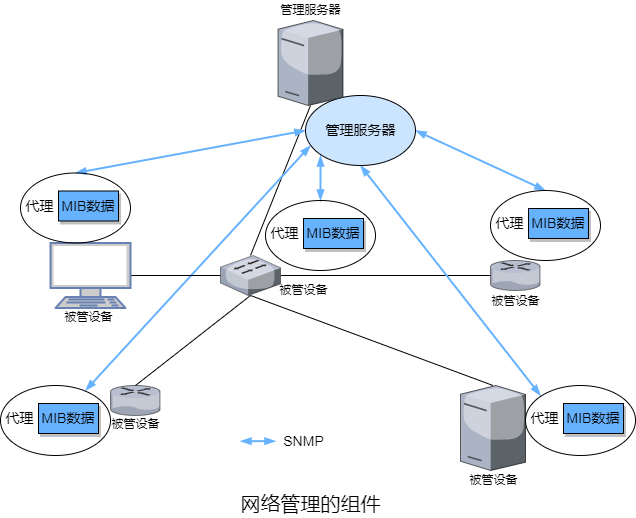

The diagram above was exported from draw.io. Its source (the exported page's mxGraphModel, read from the mxfile embedded in the PNG):
<mxGraphModel dx="1506" dy="1051" grid="0" gridSize="5" guides="1" tooltips="1" connect="1" arrows="1" fold="1" page="0" pageScale="1" pageWidth="827" pageHeight="1169" background="#ffffff" math="0" shadow="0">
  <root>
    <mxCell id="0" />
    <mxCell id="1" parent="0" />
    <mxCell id="Rqh_C2Ey-2tWDguLPjG_-28" value="" style="endArrow=none;html=1;rounded=0;fontSize=14;" parent="1" edge="1">
      <mxGeometry width="50" height="50" relative="1" as="geometry">
        <mxPoint x="-30" as="sourcePoint" />
        <mxPoint x="30" y="-150" as="targetPoint" />
      </mxGeometry>
    </mxCell>
    <mxCell id="Rqh_C2Ey-2tWDguLPjG_-62" value="" style="endArrow=blockThin;html=1;rounded=0;fontSize=12;strokeColor=#66B2FF;strokeWidth=2;startArrow=blockThin;startFill=1;endFill=1;" parent="1" edge="1">
      <mxGeometry width="50" height="50" relative="1" as="geometry">
        <mxPoint x="-195" y="135" as="sourcePoint" />
        <mxPoint x="30" y="-110" as="targetPoint" />
      </mxGeometry>
    </mxCell>
    <mxCell id="Rqh_C2Ey-2tWDguLPjG_-29" style="edgeStyle=none;rounded=0;orthogonalLoop=1;jettySize=auto;html=1;fontSize=14;endArrow=none;endFill=0;" parent="1" source="Rqh_C2Ey-2tWDguLPjG_-4" target="Rqh_C2Ey-2tWDguLPjG_-5" edge="1">
      <mxGeometry relative="1" as="geometry" />
    </mxCell>
    <mxCell id="Rqh_C2Ey-2tWDguLPjG_-52" value="" style="endArrow=blockThin;html=1;rounded=0;fontSize=14;strokeColor=#66B2FF;strokeWidth=2;startArrow=blockThin;startFill=1;endFill=1;" parent="1" edge="1">
      <mxGeometry width="50" height="50" relative="1" as="geometry">
        <mxPoint x="-205" y="-82.5" as="sourcePoint" />
        <mxPoint x="25" y="-125" as="targetPoint" />
      </mxGeometry>
    </mxCell>
    <mxCell id="Rqh_C2Ey-2tWDguLPjG_-61" value="" style="endArrow=blockThin;html=1;rounded=0;fontSize=12;strokeColor=#66B2FF;strokeWidth=2;startArrow=blockThin;startFill=1;endFill=1;" parent="1" edge="1">
      <mxGeometry width="50" height="50" relative="1" as="geometry">
        <mxPoint x="260" y="140" as="sourcePoint" />
        <mxPoint x="80" y="-90" as="targetPoint" />
      </mxGeometry>
    </mxCell>
    <mxCell id="Rqh_C2Ey-2tWDguLPjG_-38" value="" style="endArrow=blockThin;html=1;rounded=0;fontSize=14;strokeWidth=2;endFill=1;startArrow=blockThin;startFill=1;strokeColor=#66B2FF;" parent="1" edge="1">
      <mxGeometry width="50" height="50" relative="1" as="geometry">
        <mxPoint x="40" y="-55" as="sourcePoint" />
        <mxPoint x="40" y="-100" as="targetPoint" />
      </mxGeometry>
    </mxCell>
    <mxCell id="Rqh_C2Ey-2tWDguLPjG_-51" value="" style="endArrow=blockThin;html=1;rounded=0;fontSize=14;strokeColor=#66B2FF;strokeWidth=2;startArrow=blockThin;startFill=1;endFill=1;" parent="1" edge="1">
      <mxGeometry width="50" height="50" relative="1" as="geometry">
        <mxPoint x="265" y="-65" as="sourcePoint" />
        <mxPoint x="135" y="-125" as="targetPoint" />
      </mxGeometry>
    </mxCell>
    <mxCell id="Rqh_C2Ey-2tWDguLPjG_-13" value="" style="ellipse;whiteSpace=wrap;html=1;rounded=0;shadow=0;glass=0;sketch=0;fontSize=14;fillColor=#CCE5FF;" parent="1" vertex="1">
      <mxGeometry x="25" y="-160" width="110" height="70" as="geometry" />
    </mxCell>
    <mxCell id="Rqh_C2Ey-2tWDguLPjG_-2" value="" style="verticalLabelPosition=bottom;aspect=fixed;html=1;verticalAlign=top;strokeColor=none;align=center;outlineConnect=0;shape=mxgraph.citrix.tower_server;" parent="1" vertex="1">
      <mxGeometry x="-2.5" y="-235" width="65" height="85" as="geometry" />
    </mxCell>
    <mxCell id="Rqh_C2Ey-2tWDguLPjG_-30" style="edgeStyle=none;rounded=0;orthogonalLoop=1;jettySize=auto;html=1;entryX=1;entryY=0.5;entryDx=0;entryDy=0;entryPerimeter=0;fontSize=14;endArrow=none;endFill=0;" parent="1" source="Rqh_C2Ey-2tWDguLPjG_-4" target="Rqh_C2Ey-2tWDguLPjG_-7" edge="1">
      <mxGeometry relative="1" as="geometry" />
    </mxCell>
    <mxCell id="Rqh_C2Ey-2tWDguLPjG_-4" value="" style="verticalLabelPosition=bottom;html=1;verticalAlign=top;strokeColor=none;align=center;outlineConnect=0;shape=mxgraph.citrix.switch;" parent="1" vertex="1">
      <mxGeometry x="-60" width="60" height="40" as="geometry" />
    </mxCell>
    <mxCell id="Rqh_C2Ey-2tWDguLPjG_-5" value="" style="verticalLabelPosition=bottom;html=1;verticalAlign=top;strokeColor=none;align=center;outlineConnect=0;shape=mxgraph.citrix.router;" parent="1" vertex="1">
      <mxGeometry x="210" y="5" width="50" height="30" as="geometry" />
    </mxCell>
    <mxCell id="Rqh_C2Ey-2tWDguLPjG_-6" value="" style="verticalLabelPosition=bottom;aspect=fixed;html=1;verticalAlign=top;strokeColor=none;align=center;outlineConnect=0;shape=mxgraph.citrix.tower_server;" parent="1" vertex="1">
      <mxGeometry x="180" y="130" width="65" height="85" as="geometry" />
    </mxCell>
    <mxCell id="Rqh_C2Ey-2tWDguLPjG_-7" value="" style="fontColor=#0066CC;verticalAlign=top;verticalLabelPosition=bottom;labelPosition=center;align=center;html=1;outlineConnect=0;fillColor=#CCCCCC;strokeColor=#6881B3;gradientColor=none;gradientDirection=north;strokeWidth=2;shape=mxgraph.networks.terminal;" parent="1" vertex="1">
      <mxGeometry x="-230" y="-12.5" width="80" height="65" as="geometry" />
    </mxCell>
    <mxCell id="Rqh_C2Ey-2tWDguLPjG_-8" value="" style="verticalLabelPosition=bottom;html=1;verticalAlign=top;strokeColor=none;align=center;outlineConnect=0;shape=mxgraph.citrix.router;" parent="1" vertex="1">
      <mxGeometry x="-170" y="130" width="50" height="30" as="geometry" />
    </mxCell>
    <mxCell id="Rqh_C2Ey-2tWDguLPjG_-9" value="管理服务器" style="text;html=1;align=center;verticalAlign=middle;resizable=0;points=[];autosize=1;strokeColor=none;fillColor=none;fontSize=14;" parent="1" vertex="1">
      <mxGeometry x="40" y="-135.5" width="80" height="21" as="geometry" />
    </mxCell>
    <mxCell id="Rqh_C2Ey-2tWDguLPjG_-21" value="" style="ellipse;whiteSpace=wrap;html=1;rounded=0;shadow=0;glass=0;sketch=0;fontSize=14;fillColor=none;" parent="1" vertex="1">
      <mxGeometry x="-280" y="130" width="110" height="70" as="geometry" />
    </mxCell>
    <mxCell id="Rqh_C2Ey-2tWDguLPjG_-22" value="MIB数据" style="rounded=0;whiteSpace=wrap;html=1;fontSize=14;shadow=1;glass=0;sketch=0;fillColor=#66B2FF;" parent="1" vertex="1">
      <mxGeometry x="-242" y="148" width="60" height="30" as="geometry" />
    </mxCell>
    <mxCell id="Rqh_C2Ey-2tWDguLPjG_-23" value="代理" style="text;html=1;align=center;verticalAlign=middle;resizable=0;points=[];autosize=1;strokeColor=none;fillColor=none;fontSize=14;" parent="1" vertex="1">
      <mxGeometry x="-280" y="152.5" width="38" height="21" as="geometry" />
    </mxCell>
    <mxCell id="Rqh_C2Ey-2tWDguLPjG_-24" value="" style="ellipse;whiteSpace=wrap;html=1;rounded=0;shadow=0;glass=0;sketch=0;fontSize=14;fillColor=none;" parent="1" vertex="1">
      <mxGeometry x="245" y="130" width="110" height="70" as="geometry" />
    </mxCell>
    <mxCell id="Rqh_C2Ey-2tWDguLPjG_-25" value="MIB数据" style="rounded=0;whiteSpace=wrap;html=1;fontSize=14;shadow=1;glass=0;sketch=0;fillColor=#66B2FF;" parent="1" vertex="1">
      <mxGeometry x="283" y="148" width="60" height="30" as="geometry" />
    </mxCell>
    <mxCell id="Rqh_C2Ey-2tWDguLPjG_-26" value="代理" style="text;html=1;align=center;verticalAlign=middle;resizable=0;points=[];autosize=1;strokeColor=none;fillColor=none;fontSize=14;" parent="1" vertex="1">
      <mxGeometry x="245" y="152.5" width="38" height="21" as="geometry" />
    </mxCell>
    <mxCell id="Rqh_C2Ey-2tWDguLPjG_-31" value="" style="endArrow=none;html=1;rounded=0;fontSize=14;" parent="1" edge="1">
      <mxGeometry width="50" height="50" relative="1" as="geometry">
        <mxPoint x="-145" y="130" as="sourcePoint" />
        <mxPoint x="-30" y="40" as="targetPoint" />
      </mxGeometry>
    </mxCell>
    <mxCell id="Rqh_C2Ey-2tWDguLPjG_-34" value="" style="ellipse;whiteSpace=wrap;html=1;rounded=0;shadow=0;glass=0;sketch=0;fontSize=14;fillColor=none;" parent="1" vertex="1">
      <mxGeometry x="-15" y="-55" width="110" height="70" as="geometry" />
    </mxCell>
    <mxCell id="Rqh_C2Ey-2tWDguLPjG_-35" value="MIB数据" style="rounded=0;whiteSpace=wrap;html=1;fontSize=14;shadow=1;glass=0;sketch=0;fillColor=#66B2FF;" parent="1" vertex="1">
      <mxGeometry x="23" y="-37" width="60" height="30" as="geometry" />
    </mxCell>
    <mxCell id="Rqh_C2Ey-2tWDguLPjG_-36" value="代理" style="text;html=1;align=center;verticalAlign=middle;resizable=0;points=[];autosize=1;strokeColor=none;fillColor=none;fontSize=14;" parent="1" vertex="1">
      <mxGeometry x="-15" y="-32.5" width="38" height="21" as="geometry" />
    </mxCell>
    <mxCell id="Rqh_C2Ey-2tWDguLPjG_-37" value="" style="endArrow=none;html=1;rounded=0;fontSize=14;" parent="1" edge="1">
      <mxGeometry width="50" height="50" relative="1" as="geometry">
        <mxPoint x="212.5" y="130" as="sourcePoint" />
        <mxPoint x="-30" y="40" as="targetPoint" />
      </mxGeometry>
    </mxCell>
    <mxCell id="Rqh_C2Ey-2tWDguLPjG_-43" value="" style="endArrow=blockThin;html=1;rounded=0;fontSize=14;strokeColor=#66B2FF;strokeWidth=2;endFill=1;startArrow=blockThin;startFill=1;" parent="1" edge="1">
      <mxGeometry width="50" height="50" relative="1" as="geometry">
        <mxPoint x="-40" y="185.66000000000008" as="sourcePoint" />
        <mxPoint x="-5" y="185.66000000000008" as="targetPoint" />
      </mxGeometry>
    </mxCell>
    <mxCell id="Rqh_C2Ey-2tWDguLPjG_-44" value="SNMP" style="text;html=1;align=center;verticalAlign=middle;resizable=0;points=[];autosize=1;strokeColor=none;fillColor=none;fontSize=14;" parent="1" vertex="1">
      <mxGeometry x="-5" y="173.5" width="55" height="25" as="geometry" />
    </mxCell>
    <mxCell id="Rqh_C2Ey-2tWDguLPjG_-45" value="" style="ellipse;whiteSpace=wrap;html=1;rounded=0;shadow=0;glass=0;sketch=0;fontSize=14;fillColor=none;" parent="1" vertex="1">
      <mxGeometry x="-260" y="-82.5" width="110" height="70" as="geometry" />
    </mxCell>
    <mxCell id="Rqh_C2Ey-2tWDguLPjG_-46" value="MIB数据" style="rounded=0;whiteSpace=wrap;html=1;fontSize=14;shadow=1;glass=0;sketch=0;fillColor=#66B2FF;" parent="1" vertex="1">
      <mxGeometry x="-222" y="-64.5" width="60" height="30" as="geometry" />
    </mxCell>
    <mxCell id="Rqh_C2Ey-2tWDguLPjG_-47" value="代理" style="text;html=1;align=center;verticalAlign=middle;resizable=0;points=[];autosize=1;strokeColor=none;fillColor=none;fontSize=14;" parent="1" vertex="1">
      <mxGeometry x="-260" y="-60" width="38" height="21" as="geometry" />
    </mxCell>
    <mxCell id="Rqh_C2Ey-2tWDguLPjG_-48" value="" style="ellipse;whiteSpace=wrap;html=1;rounded=0;shadow=0;glass=0;sketch=0;fontSize=14;fillColor=none;" parent="1" vertex="1">
      <mxGeometry x="210" y="-65" width="110" height="70" as="geometry" />
    </mxCell>
    <mxCell id="Rqh_C2Ey-2tWDguLPjG_-49" value="MIB数据" style="rounded=0;whiteSpace=wrap;html=1;fontSize=14;shadow=1;glass=0;sketch=0;fillColor=#66B2FF;" parent="1" vertex="1">
      <mxGeometry x="248" y="-47" width="60" height="30" as="geometry" />
    </mxCell>
    <mxCell id="Rqh_C2Ey-2tWDguLPjG_-50" value="代理" style="text;html=1;align=center;verticalAlign=middle;resizable=0;points=[];autosize=1;strokeColor=none;fillColor=none;fontSize=14;" parent="1" vertex="1">
      <mxGeometry x="210" y="-42.5" width="38" height="21" as="geometry" />
    </mxCell>
    <mxCell id="Rqh_C2Ey-2tWDguLPjG_-53" value="管理服务器" style="text;html=1;align=center;verticalAlign=middle;resizable=0;points=[];autosize=1;strokeColor=none;fillColor=none;fontSize=12;" parent="1" vertex="1">
      <mxGeometry x="-7.5" y="-255" width="75" height="20" as="geometry" />
    </mxCell>
    <mxCell id="Rqh_C2Ey-2tWDguLPjG_-56" value="被管设备" style="text;html=1;align=center;verticalAlign=middle;resizable=0;points=[];autosize=1;strokeColor=none;fillColor=none;fontSize=12;" parent="1" vertex="1">
      <mxGeometry x="-221" y="52.5" width="58" height="18" as="geometry" />
    </mxCell>
    <mxCell id="Rqh_C2Ey-2tWDguLPjG_-57" value="被管设备" style="text;html=1;align=center;verticalAlign=middle;resizable=0;points=[];autosize=1;strokeColor=none;fillColor=none;fontSize=12;" parent="1" vertex="1">
      <mxGeometry x="-6.5" y="26" width="58" height="18" as="geometry" />
    </mxCell>
    <mxCell id="Rqh_C2Ey-2tWDguLPjG_-58" value="被管设备" style="text;html=1;align=center;verticalAlign=middle;resizable=0;points=[];autosize=1;strokeColor=none;fillColor=none;fontSize=12;" parent="1" vertex="1">
      <mxGeometry x="-174" y="160" width="58" height="18" as="geometry" />
    </mxCell>
    <mxCell id="Rqh_C2Ey-2tWDguLPjG_-59" value="被管设备" style="text;html=1;align=center;verticalAlign=middle;resizable=0;points=[];autosize=1;strokeColor=none;fillColor=none;fontSize=12;" parent="1" vertex="1">
      <mxGeometry x="206" y="37" width="58" height="18" as="geometry" />
    </mxCell>
    <mxCell id="Rqh_C2Ey-2tWDguLPjG_-60" value="被管设备" style="text;html=1;align=center;verticalAlign=middle;resizable=0;points=[];autosize=1;strokeColor=none;fillColor=none;fontSize=12;" parent="1" vertex="1">
      <mxGeometry x="183.5" y="216" width="58" height="18" as="geometry" />
    </mxCell>
    <mxCell id="Rqh_C2Ey-2tWDguLPjG_-63" value="网络管理的组件" style="text;html=1;align=center;verticalAlign=middle;resizable=0;points=[];autosize=1;strokeColor=none;fillColor=none;fontSize=20;" parent="1" vertex="1">
      <mxGeometry x="-45" y="234" width="150" height="28" as="geometry" />
    </mxCell>
  </root>
</mxGraphModel>